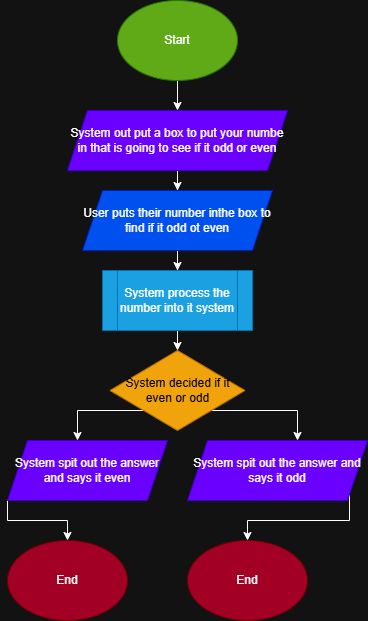

The diagram above was exported from draw.io. Its source (the exported page's mxGraphModel, read from the mxfile embedded in the PNG):
<mxGraphModel dx="772" dy="547" grid="1" gridSize="10" guides="1" tooltips="1" connect="1" arrows="1" fold="1" page="1" pageScale="1" pageWidth="850" pageHeight="1100" math="0" shadow="0">
  <root>
    <mxCell id="0" />
    <mxCell id="1" parent="0" />
    <mxCell id="op1fSjQMpuY_DWegQVMB-3" edge="1" parent="1" source="op1fSjQMpuY_DWegQVMB-1" style="edgeStyle=orthogonalEdgeStyle;rounded=0;orthogonalLoop=1;jettySize=auto;html=1;exitX=0.5;exitY=1;exitDx=0;exitDy=0;" target="op1fSjQMpuY_DWegQVMB-2">
      <mxGeometry relative="1" as="geometry" />
    </mxCell>
    <mxCell id="op1fSjQMpuY_DWegQVMB-1" parent="1" style="ellipse;whiteSpace=wrap;html=1;fillColor=#60a917;strokeColor=#2D7600;fontColor=#ffffff;" value="Start" vertex="1">
      <mxGeometry height="80" width="120" x="330" y="140" as="geometry" />
    </mxCell>
    <mxCell id="op1fSjQMpuY_DWegQVMB-5" edge="1" parent="1" source="op1fSjQMpuY_DWegQVMB-2" style="edgeStyle=orthogonalEdgeStyle;rounded=0;orthogonalLoop=1;jettySize=auto;html=1;exitX=0.5;exitY=1;exitDx=0;exitDy=0;" target="op1fSjQMpuY_DWegQVMB-4">
      <mxGeometry relative="1" as="geometry" />
    </mxCell>
    <mxCell id="op1fSjQMpuY_DWegQVMB-2" parent="1" style="shape=parallelogram;perimeter=parallelogramPerimeter;whiteSpace=wrap;html=1;fixedSize=1;fillColor=#6a00ff;strokeColor=#3700CC;fontColor=#ffffff;" value="System out put a box to put your numbe in that is going to see if it odd or even" vertex="1">
      <mxGeometry height="60" width="220" x="280" y="250" as="geometry" />
    </mxCell>
    <mxCell id="op1fSjQMpuY_DWegQVMB-7" edge="1" parent="1" source="op1fSjQMpuY_DWegQVMB-4" style="edgeStyle=orthogonalEdgeStyle;rounded=0;orthogonalLoop=1;jettySize=auto;html=1;exitX=0.5;exitY=1;exitDx=0;exitDy=0;" target="op1fSjQMpuY_DWegQVMB-6">
      <mxGeometry relative="1" as="geometry" />
    </mxCell>
    <mxCell id="op1fSjQMpuY_DWegQVMB-4" parent="1" style="shape=parallelogram;perimeter=parallelogramPerimeter;whiteSpace=wrap;html=1;fixedSize=1;fillColor=#0050ef;strokeColor=#001DBC;fontColor=#ffffff;" value="User puts their number inthe box to find if it odd ot even" vertex="1">
      <mxGeometry height="60" width="190" x="295" y="330" as="geometry" />
    </mxCell>
    <mxCell id="op1fSjQMpuY_DWegQVMB-9" edge="1" parent="1" source="op1fSjQMpuY_DWegQVMB-6" style="edgeStyle=orthogonalEdgeStyle;rounded=0;orthogonalLoop=1;jettySize=auto;html=1;exitX=0.5;exitY=1;exitDx=0;exitDy=0;entryX=0.5;entryY=0;entryDx=0;entryDy=0;" target="op1fSjQMpuY_DWegQVMB-8">
      <mxGeometry relative="1" as="geometry" />
    </mxCell>
    <mxCell id="op1fSjQMpuY_DWegQVMB-6" parent="1" style="shape=process;whiteSpace=wrap;html=1;backgroundOutline=1;fillColor=#1ba1e2;strokeColor=#006EAF;fontColor=#ffffff;" value="System process the number into it system" vertex="1">
      <mxGeometry height="60" width="150" x="315" y="410" as="geometry" />
    </mxCell>
    <mxCell id="op1fSjQMpuY_DWegQVMB-12" edge="1" parent="1" source="op1fSjQMpuY_DWegQVMB-8" style="edgeStyle=orthogonalEdgeStyle;rounded=0;orthogonalLoop=1;jettySize=auto;html=1;exitX=1;exitY=1;exitDx=0;exitDy=0;">
      <mxGeometry relative="1" as="geometry">
        <mxPoint x="510" y="580" as="targetPoint" />
      </mxGeometry>
    </mxCell>
    <mxCell id="op1fSjQMpuY_DWegQVMB-13" edge="1" parent="1" source="op1fSjQMpuY_DWegQVMB-8" style="edgeStyle=orthogonalEdgeStyle;rounded=0;orthogonalLoop=1;jettySize=auto;html=1;exitX=0;exitY=1;exitDx=0;exitDy=0;">
      <mxGeometry relative="1" as="geometry">
        <mxPoint x="290" y="580" as="targetPoint" />
      </mxGeometry>
    </mxCell>
    <mxCell id="op1fSjQMpuY_DWegQVMB-8" parent="1" style="rhombus;whiteSpace=wrap;html=1;fillColor=#f0a30a;strokeColor=#BD7000;fontColor=#000000;" value="System decided if it even or odd" vertex="1">
      <mxGeometry height="80" width="135" x="322.5" y="490" as="geometry" />
    </mxCell>
    <mxCell id="op1fSjQMpuY_DWegQVMB-18" edge="1" parent="1" source="op1fSjQMpuY_DWegQVMB-10" style="edgeStyle=orthogonalEdgeStyle;rounded=0;orthogonalLoop=1;jettySize=auto;html=1;exitX=0;exitY=1;exitDx=0;exitDy=0;" target="op1fSjQMpuY_DWegQVMB-15">
      <mxGeometry relative="1" as="geometry" />
    </mxCell>
    <mxCell id="op1fSjQMpuY_DWegQVMB-10" parent="1" style="shape=parallelogram;perimeter=parallelogramPerimeter;whiteSpace=wrap;html=1;fixedSize=1;fillColor=#6a00ff;strokeColor=#3700CC;fontColor=#ffffff;" value="System spit out the answer and says it even" vertex="1">
      <mxGeometry height="60" width="160" x="220" y="580" as="geometry" />
    </mxCell>
    <mxCell id="op1fSjQMpuY_DWegQVMB-19" edge="1" parent="1" source="op1fSjQMpuY_DWegQVMB-11" style="edgeStyle=orthogonalEdgeStyle;rounded=0;orthogonalLoop=1;jettySize=auto;html=1;exitX=1;exitY=1;exitDx=0;exitDy=0;" target="op1fSjQMpuY_DWegQVMB-14">
      <mxGeometry relative="1" as="geometry" />
    </mxCell>
    <mxCell id="op1fSjQMpuY_DWegQVMB-11" parent="1" style="shape=parallelogram;perimeter=parallelogramPerimeter;whiteSpace=wrap;html=1;fixedSize=1;fillColor=#6a00ff;strokeColor=#3700CC;fontColor=#ffffff;" value="System spit out the answer and says it odd" vertex="1">
      <mxGeometry height="60" width="180" x="400" y="580" as="geometry" />
    </mxCell>
    <mxCell id="op1fSjQMpuY_DWegQVMB-14" parent="1" style="ellipse;whiteSpace=wrap;html=1;fillColor=#a20025;strokeColor=#6F0000;fontColor=#ffffff;" value="End" vertex="1">
      <mxGeometry height="80" width="120" x="400" y="680" as="geometry" />
    </mxCell>
    <mxCell id="op1fSjQMpuY_DWegQVMB-15" parent="1" style="ellipse;whiteSpace=wrap;html=1;fillColor=#a20025;strokeColor=#6F0000;fontColor=#ffffff;" value="End" vertex="1">
      <mxGeometry height="80" width="120" x="220" y="680" as="geometry" />
    </mxCell>
  </root>
</mxGraphModel>